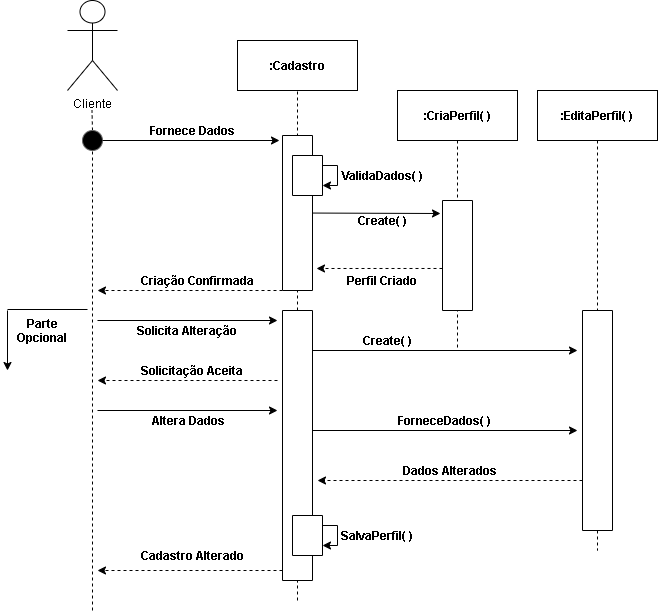

The diagram above was exported from draw.io. Its source (the exported page's mxGraphModel, read from the mxfile embedded in the PNG):
<mxGraphModel dx="868" dy="482" grid="1" gridSize="10" guides="1" tooltips="1" connect="1" arrows="1" fold="1" page="1" pageScale="1" pageWidth="827" pageHeight="1169" math="0" shadow="0">
  <root>
    <mxCell id="0" />
    <mxCell id="1" parent="0" />
    <mxCell id="ycuQ-K5J42AbedeNWGgm-1" value="Cliente" style="shape=umlActor;verticalLabelPosition=bottom;verticalAlign=top;html=1;" parent="1" vertex="1">
      <mxGeometry x="80" y="30" width="50" height="90" as="geometry" />
    </mxCell>
    <mxCell id="ycuQ-K5J42AbedeNWGgm-5" value="" style="endArrow=none;dashed=1;html=1;startArrow=none;" parent="1" source="ycuQ-K5J42AbedeNWGgm-8" edge="1">
      <mxGeometry width="50" height="50" relative="1" as="geometry">
        <mxPoint x="105" y="460" as="sourcePoint" />
        <mxPoint x="104.5" y="140" as="targetPoint" />
      </mxGeometry>
    </mxCell>
    <mxCell id="ycuQ-K5J42AbedeNWGgm-6" value=":Cadastro" style="rounded=0;whiteSpace=wrap;html=1;fontStyle=1" parent="1" vertex="1">
      <mxGeometry x="250" y="70" width="120" height="50" as="geometry" />
    </mxCell>
    <mxCell id="ycuQ-K5J42AbedeNWGgm-7" value="" style="endArrow=none;dashed=1;html=1;startArrow=none;" parent="1" source="ycuQ-K5J42AbedeNWGgm-31" edge="1">
      <mxGeometry width="50" height="50" relative="1" as="geometry">
        <mxPoint x="310" y="460" as="sourcePoint" />
        <mxPoint x="310" y="120" as="targetPoint" />
      </mxGeometry>
    </mxCell>
    <mxCell id="ycuQ-K5J42AbedeNWGgm-8" value="" style="ellipse;whiteSpace=wrap;html=1;aspect=fixed;strokeColor=#666666;fillColor=#000000;" parent="1" vertex="1">
      <mxGeometry x="95" y="160" width="20" height="20" as="geometry" />
    </mxCell>
    <mxCell id="ycuQ-K5J42AbedeNWGgm-9" value="" style="endArrow=none;dashed=1;html=1;" parent="1" target="ycuQ-K5J42AbedeNWGgm-8" edge="1">
      <mxGeometry width="50" height="50" relative="1" as="geometry">
        <mxPoint x="105" y="640" as="sourcePoint" />
        <mxPoint x="104.5" y="140" as="targetPoint" />
      </mxGeometry>
    </mxCell>
    <mxCell id="ycuQ-K5J42AbedeNWGgm-10" value="" style="endArrow=classic;html=1;exitX=1;exitY=0.5;exitDx=0;exitDy=0;" parent="1" source="ycuQ-K5J42AbedeNWGgm-8" edge="1">
      <mxGeometry width="50" height="50" relative="1" as="geometry">
        <mxPoint x="115" y="179.5" as="sourcePoint" />
        <mxPoint x="292" y="170" as="targetPoint" />
      </mxGeometry>
    </mxCell>
    <mxCell id="ycuQ-K5J42AbedeNWGgm-22" style="edgeStyle=orthogonalEdgeStyle;rounded=0;orthogonalLoop=1;jettySize=auto;html=1;" parent="1" source="ycuQ-K5J42AbedeNWGgm-12" edge="1">
      <mxGeometry relative="1" as="geometry">
        <mxPoint x="453" y="243" as="targetPoint" />
        <Array as="points">
          <mxPoint x="453" y="243" />
        </Array>
      </mxGeometry>
    </mxCell>
    <mxCell id="ycuQ-K5J42AbedeNWGgm-25" style="edgeStyle=orthogonalEdgeStyle;rounded=0;orthogonalLoop=1;jettySize=auto;html=1;exitX=0;exitY=0;exitDx=0;exitDy=0;dashed=1;endArrow=classic;endFill=1;" parent="1" source="ycuQ-K5J42AbedeNWGgm-12" edge="1">
      <mxGeometry relative="1" as="geometry">
        <mxPoint x="110" y="320" as="targetPoint" />
        <Array as="points">
          <mxPoint x="250" y="320" />
          <mxPoint x="250" y="320" />
        </Array>
      </mxGeometry>
    </mxCell>
    <mxCell id="ycuQ-K5J42AbedeNWGgm-12" value="" style="rounded=0;whiteSpace=wrap;html=1;strokeColor=#000000;gradientColor=none;rotation=-90;fillColor=#FFFFFF;" parent="1" vertex="1">
      <mxGeometry x="232.5" y="227.5" width="155" height="30" as="geometry" />
    </mxCell>
    <mxCell id="ycuQ-K5J42AbedeNWGgm-13" value="" style="rounded=0;whiteSpace=wrap;html=1;strokeColor=#000000;fillColor=#FFFFFF;gradientColor=none;rotation=-90;" parent="1" vertex="1">
      <mxGeometry x="300" y="190" width="40" height="30" as="geometry" />
    </mxCell>
    <mxCell id="ycuQ-K5J42AbedeNWGgm-16" style="edgeStyle=orthogonalEdgeStyle;rounded=0;orthogonalLoop=1;jettySize=auto;html=1;exitX=0.75;exitY=1;exitDx=0;exitDy=0;entryX=0.25;entryY=1;entryDx=0;entryDy=0;" parent="1" source="ycuQ-K5J42AbedeNWGgm-13" target="ycuQ-K5J42AbedeNWGgm-13" edge="1">
      <mxGeometry relative="1" as="geometry">
        <Array as="points">
          <mxPoint x="350" y="195" />
          <mxPoint x="350" y="215" />
        </Array>
      </mxGeometry>
    </mxCell>
    <mxCell id="ycuQ-K5J42AbedeNWGgm-17" value="Fornece Dados" style="text;html=1;strokeColor=none;fillColor=none;align=center;verticalAlign=middle;whiteSpace=wrap;rounded=0;fontStyle=1" parent="1" vertex="1">
      <mxGeometry x="150" y="150" width="110" height="20" as="geometry" />
    </mxCell>
    <mxCell id="ycuQ-K5J42AbedeNWGgm-20" style="edgeStyle=orthogonalEdgeStyle;rounded=0;orthogonalLoop=1;jettySize=auto;html=1;dashed=1;endArrow=none;endFill=0;" parent="1" source="ycuQ-K5J42AbedeNWGgm-19" edge="1">
      <mxGeometry relative="1" as="geometry">
        <mxPoint x="470" y="380" as="targetPoint" />
      </mxGeometry>
    </mxCell>
    <mxCell id="ycuQ-K5J42AbedeNWGgm-19" value=":CriaPerfil( )" style="rounded=0;whiteSpace=wrap;html=1;strokeColor=#000000;fillColor=#FFFFFF;gradientColor=none;fontStyle=1" parent="1" vertex="1">
      <mxGeometry x="410" y="120" width="120" height="50" as="geometry" />
    </mxCell>
    <mxCell id="ycuQ-K5J42AbedeNWGgm-24" style="edgeStyle=orthogonalEdgeStyle;rounded=0;orthogonalLoop=1;jettySize=auto;html=1;exitX=0.618;exitY=1;exitDx=0;exitDy=0;entryX=0.142;entryY=1.133;entryDx=0;entryDy=0;entryPerimeter=0;endArrow=classic;endFill=1;dashed=1;exitPerimeter=0;" parent="1" source="ycuQ-K5J42AbedeNWGgm-21" target="ycuQ-K5J42AbedeNWGgm-12" edge="1">
      <mxGeometry relative="1" as="geometry">
        <Array as="points" />
      </mxGeometry>
    </mxCell>
    <mxCell id="ycuQ-K5J42AbedeNWGgm-21" value="" style="rounded=0;whiteSpace=wrap;html=1;strokeColor=#000000;fillColor=#FFFFFF;gradientColor=none;direction=south;" parent="1" vertex="1">
      <mxGeometry x="455" y="230" width="30" height="110" as="geometry" />
    </mxCell>
    <mxCell id="ycuQ-K5J42AbedeNWGgm-26" value="ValidaDados( )" style="text;html=1;strokeColor=none;fillColor=none;align=center;verticalAlign=middle;whiteSpace=wrap;rounded=0;fontStyle=1" parent="1" vertex="1">
      <mxGeometry x="350" y="195" width="90" height="20" as="geometry" />
    </mxCell>
    <mxCell id="ycuQ-K5J42AbedeNWGgm-27" value="Create( )" style="text;html=1;strokeColor=none;fillColor=none;align=center;verticalAlign=middle;whiteSpace=wrap;rounded=0;fontStyle=1" parent="1" vertex="1">
      <mxGeometry x="365" y="240" width="60" height="20" as="geometry" />
    </mxCell>
    <mxCell id="ycuQ-K5J42AbedeNWGgm-28" value="Perfil Criado" style="text;html=1;strokeColor=none;fillColor=none;align=center;verticalAlign=middle;whiteSpace=wrap;rounded=0;fontStyle=1" parent="1" vertex="1">
      <mxGeometry x="355" y="300" width="80" height="20" as="geometry" />
    </mxCell>
    <mxCell id="ycuQ-K5J42AbedeNWGgm-29" value="Criação Confirmada" style="text;html=1;strokeColor=none;fillColor=none;align=center;verticalAlign=middle;whiteSpace=wrap;rounded=0;fontStyle=1" parent="1" vertex="1">
      <mxGeometry x="150" y="300" width="120" height="20" as="geometry" />
    </mxCell>
    <mxCell id="ycuQ-K5J42AbedeNWGgm-30" value="" style="endArrow=classic;html=1;" parent="1" edge="1">
      <mxGeometry width="50" height="50" relative="1" as="geometry">
        <mxPoint x="110" y="350" as="sourcePoint" />
        <mxPoint x="290" y="350" as="targetPoint" />
      </mxGeometry>
    </mxCell>
    <mxCell id="ycuQ-K5J42AbedeNWGgm-31" value="" style="rounded=0;whiteSpace=wrap;html=1;strokeColor=#000000;fillColor=#FFFFFF;gradientColor=none;direction=south;" parent="1" vertex="1">
      <mxGeometry x="295" y="340" width="30" height="270" as="geometry" />
    </mxCell>
    <mxCell id="ycuQ-K5J42AbedeNWGgm-32" value="" style="endArrow=none;dashed=1;html=1;" parent="1" target="ycuQ-K5J42AbedeNWGgm-31" edge="1">
      <mxGeometry width="50" height="50" relative="1" as="geometry">
        <mxPoint x="310" y="630" as="sourcePoint" />
        <mxPoint x="310" y="120" as="targetPoint" />
      </mxGeometry>
    </mxCell>
    <mxCell id="ycuQ-K5J42AbedeNWGgm-34" style="edgeStyle=orthogonalEdgeStyle;rounded=0;orthogonalLoop=1;jettySize=auto;html=1;endArrow=none;endFill=0;dashed=1;" parent="1" source="ycuQ-K5J42AbedeNWGgm-33" edge="1">
      <mxGeometry relative="1" as="geometry">
        <mxPoint x="610" y="580" as="targetPoint" />
      </mxGeometry>
    </mxCell>
    <mxCell id="ycuQ-K5J42AbedeNWGgm-33" value=":EditaPerfil( )" style="rounded=0;whiteSpace=wrap;html=1;strokeColor=#000000;fillColor=#FFFFFF;gradientColor=none;fontStyle=1" parent="1" vertex="1">
      <mxGeometry x="550" y="120" width="120" height="50" as="geometry" />
    </mxCell>
    <mxCell id="ycuQ-K5J42AbedeNWGgm-35" value="" style="endArrow=classic;html=1;dashed=1;" parent="1" edge="1">
      <mxGeometry width="50" height="50" relative="1" as="geometry">
        <mxPoint x="290" y="410" as="sourcePoint" />
        <mxPoint x="110" y="410" as="targetPoint" />
      </mxGeometry>
    </mxCell>
    <mxCell id="ycuQ-K5J42AbedeNWGgm-36" value="" style="endArrow=classic;html=1;" parent="1" edge="1">
      <mxGeometry width="50" height="50" relative="1" as="geometry">
        <mxPoint x="110" y="440" as="sourcePoint" />
        <mxPoint x="290" y="440" as="targetPoint" />
      </mxGeometry>
    </mxCell>
    <mxCell id="ycuQ-K5J42AbedeNWGgm-37" value="" style="endArrow=classic;html=1;" parent="1" edge="1">
      <mxGeometry width="50" height="50" relative="1" as="geometry">
        <mxPoint x="325" y="460" as="sourcePoint" />
        <mxPoint x="590" y="460" as="targetPoint" />
      </mxGeometry>
    </mxCell>
    <mxCell id="ycuQ-K5J42AbedeNWGgm-38" value="" style="rounded=0;whiteSpace=wrap;html=1;strokeColor=#000000;fillColor=#FFFFFF;gradientColor=none;direction=south;" parent="1" vertex="1">
      <mxGeometry x="595" y="340" width="30" height="220" as="geometry" />
    </mxCell>
    <mxCell id="ycuQ-K5J42AbedeNWGgm-39" value="" style="endArrow=classic;html=1;" parent="1" edge="1">
      <mxGeometry width="50" height="50" relative="1" as="geometry">
        <mxPoint x="325" y="380" as="sourcePoint" />
        <mxPoint x="590" y="380" as="targetPoint" />
      </mxGeometry>
    </mxCell>
    <mxCell id="ycuQ-K5J42AbedeNWGgm-40" value="" style="endArrow=classic;html=1;dashed=1;" parent="1" edge="1">
      <mxGeometry width="50" height="50" relative="1" as="geometry">
        <mxPoint x="595" y="510" as="sourcePoint" />
        <mxPoint x="330" y="510" as="targetPoint" />
      </mxGeometry>
    </mxCell>
    <mxCell id="ycuQ-K5J42AbedeNWGgm-43" style="edgeStyle=orthogonalEdgeStyle;rounded=0;orthogonalLoop=1;jettySize=auto;html=1;exitX=0.25;exitY=0;exitDx=0;exitDy=0;endArrow=classic;endFill=1;entryX=0.75;entryY=0;entryDx=0;entryDy=0;" parent="1" source="ycuQ-K5J42AbedeNWGgm-41" target="ycuQ-K5J42AbedeNWGgm-41" edge="1">
      <mxGeometry relative="1" as="geometry">
        <mxPoint x="380" y="570" as="targetPoint" />
        <Array as="points">
          <mxPoint x="350" y="555" />
          <mxPoint x="350" y="575" />
        </Array>
      </mxGeometry>
    </mxCell>
    <mxCell id="ycuQ-K5J42AbedeNWGgm-41" value="" style="rounded=0;whiteSpace=wrap;html=1;strokeColor=#000000;fillColor=#FFFFFF;gradientColor=none;direction=south;" parent="1" vertex="1">
      <mxGeometry x="305" y="545" width="30" height="40" as="geometry" />
    </mxCell>
    <mxCell id="ycuQ-K5J42AbedeNWGgm-44" value="" style="endArrow=classic;html=1;dashed=1;" parent="1" edge="1">
      <mxGeometry width="50" height="50" relative="1" as="geometry">
        <mxPoint x="295" y="600" as="sourcePoint" />
        <mxPoint x="110" y="600" as="targetPoint" />
      </mxGeometry>
    </mxCell>
    <mxCell id="ycuQ-K5J42AbedeNWGgm-45" value="" style="endArrow=none;html=1;" parent="1" edge="1">
      <mxGeometry width="50" height="50" relative="1" as="geometry">
        <mxPoint x="20" y="339" as="sourcePoint" />
        <mxPoint x="100" y="339" as="targetPoint" />
      </mxGeometry>
    </mxCell>
    <mxCell id="ycuQ-K5J42AbedeNWGgm-46" value="" style="endArrow=classic;html=1;" parent="1" edge="1">
      <mxGeometry width="50" height="50" relative="1" as="geometry">
        <mxPoint x="20" y="340" as="sourcePoint" />
        <mxPoint x="20" y="400" as="targetPoint" />
      </mxGeometry>
    </mxCell>
    <mxCell id="ycuQ-K5J42AbedeNWGgm-47" value="Parte Opcional" style="text;html=1;strokeColor=none;fillColor=none;align=center;verticalAlign=middle;whiteSpace=wrap;rounded=0;fontStyle=1" parent="1" vertex="1">
      <mxGeometry x="30" y="350" width="50" height="20" as="geometry" />
    </mxCell>
    <mxCell id="ycuQ-K5J42AbedeNWGgm-48" value="Solicita Alteração" style="text;html=1;strokeColor=none;fillColor=none;align=center;verticalAlign=middle;whiteSpace=wrap;rounded=0;fontStyle=1" parent="1" vertex="1">
      <mxGeometry x="140" y="350" width="120" height="20" as="geometry" />
    </mxCell>
    <mxCell id="ycuQ-K5J42AbedeNWGgm-49" value="Create( )" style="text;html=1;strokeColor=none;fillColor=none;align=center;verticalAlign=middle;whiteSpace=wrap;rounded=0;fontStyle=1" parent="1" vertex="1">
      <mxGeometry x="360" y="360" width="80" height="20" as="geometry" />
    </mxCell>
    <mxCell id="ycuQ-K5J42AbedeNWGgm-50" value="Solicitação Aceita" style="text;html=1;strokeColor=none;fillColor=none;align=center;verticalAlign=middle;whiteSpace=wrap;rounded=0;fontStyle=1" parent="1" vertex="1">
      <mxGeometry x="140" y="390" width="130" height="20" as="geometry" />
    </mxCell>
    <mxCell id="ycuQ-K5J42AbedeNWGgm-51" value="Altera Dados" style="text;html=1;strokeColor=none;fillColor=none;align=center;verticalAlign=middle;whiteSpace=wrap;rounded=0;fontStyle=1" parent="1" vertex="1">
      <mxGeometry x="153.25" y="440" width="96" height="20" as="geometry" />
    </mxCell>
    <mxCell id="ycuQ-K5J42AbedeNWGgm-52" value="ForneceDados( )" style="text;html=1;strokeColor=none;fillColor=none;align=center;verticalAlign=middle;whiteSpace=wrap;rounded=0;fontStyle=1" parent="1" vertex="1">
      <mxGeometry x="400" y="440" width="115" height="20" as="geometry" />
    </mxCell>
    <mxCell id="ycuQ-K5J42AbedeNWGgm-53" value="Dados Alterados" style="text;html=1;strokeColor=none;fillColor=none;align=center;verticalAlign=middle;whiteSpace=wrap;rounded=0;fontStyle=1" parent="1" vertex="1">
      <mxGeometry x="410" y="490" width="105" height="20" as="geometry" />
    </mxCell>
    <mxCell id="ycuQ-K5J42AbedeNWGgm-54" value="SalvaPerfil( )" style="text;html=1;strokeColor=none;fillColor=none;align=center;verticalAlign=middle;whiteSpace=wrap;rounded=0;fontStyle=1" parent="1" vertex="1">
      <mxGeometry x="350" y="555" width="80" height="20" as="geometry" />
    </mxCell>
    <mxCell id="ycuQ-K5J42AbedeNWGgm-55" value="Cadastro Alterado" style="text;html=1;strokeColor=none;fillColor=none;align=center;verticalAlign=middle;whiteSpace=wrap;rounded=0;fontStyle=1" parent="1" vertex="1">
      <mxGeometry x="145" y="575" width="120" height="20" as="geometry" />
    </mxCell>
  </root>
</mxGraphModel>